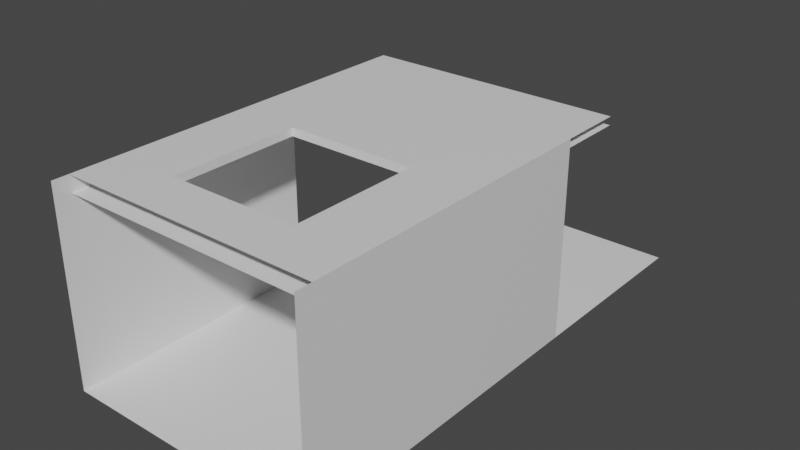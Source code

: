 # Source: 2fort_interior_dropdown.blend  (saved by Blender 2.82.7; exported with 4.5.12 LTS)
import bpy
from mathutils import Matrix  # noqa: F401  (used for matrix-valued properties, if any)

bpy.ops.wm.read_factory_settings(use_empty=True)
scene = bpy.context.scene
scene.name = 'Scene'

# ---- collections
col_collection = bpy.data.collections.new('Collection'); scene.collection.children.link(col_collection)

# ---- materials (node trees are filled in below, after node groups)
mat_default_obj = bpy.data.materials.new('Default OBJ')
mat_default_obj.use_transparent_shadow = False

# ---- material node trees
mat_default_obj.use_nodes = True; mat_default_obj.node_tree.nodes.clear()
_N = mat_default_obj.node_tree.nodes; _L = mat_default_obj.node_tree.links
n0 = _N.new('ShaderNodeOutputMaterial'); n0.name = 'Material Output'; n0.location = (300, 300)
n1 = _N.new('ShaderNodeBsdfPrincipled'); n1.name = 'Principled BSDF'; n1.location = (10, 300)
n1.distribution = 'GGX'
n1.subsurface_method = 'BURLEY'
n1.inputs[3].default_value = 1.45
n1.inputs[27].default_value = (0.0, 0.0, 0.0, 1.0)
n1.inputs[28].default_value = 1.0
_L.new(n1.outputs[0], n0.inputs[0])
n0.is_active_output = True

# ---- world
world_world = bpy.data.worlds.new('World'); scene.world = world_world
world_world.use_nodes = True; world_world.node_tree.nodes.clear()
_N = world_world.node_tree.nodes; _L = world_world.node_tree.links
n0 = _N.new('ShaderNodeOutputWorld'); n0.name = 'World Output'; n0.location = (300, 300)
n1 = _N.new('ShaderNodeBackground'); n1.name = 'Background'; n1.location = (10, 300)
n1.inputs[0].default_value = (0.05088, 0.05088, 0.05088, 1.0)
_L.new(n1.outputs[0], n0.inputs[0])
n0.is_active_output = True
world_world.color = (0.05088, 0.05088, 0.05088)
world_world.use_sun_shadow = False
world_world.sun_shadow_jitter_overblur = 0.0

# ---- meshes
me_2fort = bpy.data.meshes.new('2fort')
me_2fort.from_pydata([(3.584, -0.4803, -4.688), (3.584, -4.32, -4.688), (3.584, -4.32, 1.072), (3.584, -0.4803, 1.072), (-4.096, -4.32, -4.688), (3.584, 11.04, -4.688), (-4.096, 11.04, -4.688), (-4.096, 3.36, -4.688), (-4.096, 3.36, 1.072), (-4.096, -4.32, 1.072), (3.584, 5.28, 1.072), (3.584, 5.28, -4.688), (-4.096, 1.44, 0.8319), (-4.096, 7.2, 0.8319), (3.584, 7.2, 0.8319), (3.584, 1.44, 0.8319), (3.584, 1.44, 1.072), (3.584, 7.2, 1.072), (-4.096, 7.2, 1.072), (-4.096, -2.4, 0.5919), (-4.096, -2.4, 1.072), (-4.096, -3.84, 0.5919), (3.584, -2.4, 0.5919), (3.584, -3.84, 0.5919), (-4.096, -3.84, 1.072), (3.584, -3.84, 1.072), (3.584, -2.4, 1.072), (1.664, -2.4, 0.8319), (1.664, -2.4, 1.072), (1.664, 1.44, 1.072), (1.664, 1.44, 0.8319), (3.584, -2.4, 0.8319), (-2.176, -2.4, 0.8319), (-2.176, 1.44, 0.8319), (-2.176, 1.44, 1.072), (-2.176, -2.4, 1.072), (-4.096, -2.4, 0.8319), (-4.096, 1.44, 1.072)], [], [(0, 1, 2, 3), (4, 1, 5, 6), (4, 7, 8, 9), (0, 3, 10, 11), (12, 13, 14, 15), (37, 16, 17, 18), (19, 20, 26, 22), (21, 19, 22, 23), (24, 25, 26, 20), (27, 28, 29, 30), (27, 30, 15, 31), (28, 26, 16, 29), (32, 33, 34, 35), (36, 12, 33, 32), (20, 35, 34, 37), (15, 16, 37, 34, 33, 12)])
_uv = me_2fort.uv_layers.new(name='UVMap')
_uv.uv.foreach_set('vector', [0.0, 0.0, 0.0, 0.0, 0.0, 0.0, 0.0, 0.0, 0.0, 0.0, 0.0, 0.0, 0.0, 0.0, 0.0, 0.0, 0.0, 0.0, 0.0, 0.0, 0.0, 0.0, 0.0, 0.0, 0.0, 0.0, 0.0, 0.0, 0.0, 0.0, 0.0, 0.0, 0.0, 0.0, 0.0, 0.0, 0.0, 0.0, 0.0, 0.0, 0.0, 0.0, 0.0, 0.0, 0.0, 0.0, 0.0, 0.0, 0.0, 0.0, 0.0, 0.0, 0.0, 0.0, 0.0, 0.0, 0.0, 0.0, 0.0, 0.0, 0.0, 0.0, 0.0, 0.0, 0.0, 0.0, 0.0, 0.0, 0.0, 0.0, 0.0, 0.0, 0.0, 0.0, 0.0, 0.0, 0.0, 0.0, 0.0, 0.0, 0.0, 0.0, 0.0, 0.0, 0.0, 0.0, 0.0, 0.0, 0.0, 0.0, 0.0, 0.0, 0.0, 0.0, 0.0, 0.0, 0.0, 0.0, 0.0, 0.0, 0.0, 0.0, 0.0, 0.0, 0.0, 0.0, 0.0, 0.0, 0.0, 0.0, 0.0, 0.0, 0.0, 0.0, 0.0, 0.0, 0.0, 0.0, 0.0, 0.0, 0.0, 0.0, 0.0, 0.0, 0.0, 0.0, 0.0, 0.0, 0.0, 0.0, 0.0, 0.0])
me_2fort.materials.append(mat_default_obj)
me_2fort.use_remesh_fix_poles = True
me_2fort.use_remesh_preserve_attributes = False
me_2fort.use_mirror_vertex_groups = False
me_2fort.update()

# ---- objects
ob_2fort_interior_dropdown = bpy.data.objects.new('2fort_interior_dropdown', me_2fort)

# ---- transforms, parenting, visibility, modifiers, constraints
ob_2fort_interior_dropdown.location = (0.0, 0.0, 0.0)
ob_2fort_interior_dropdown.rotation_euler = (2.384e-07, -0.0, 0.0)
ob_2fort_interior_dropdown.lineart.crease_threshold = 0.0

# ---- collection membership
col_collection.objects.link(ob_2fort_interior_dropdown)

# ---- scene / render settings (as saved in the file)
scene.frame_start = 1; scene.frame_end = 250; scene.frame_set(1)
scene.render.engine = 'BLENDER_EEVEE_NEXT'
scene.cycles.use_denoising = False
scene.cycles.samples = 128
scene.cycles.sampling_pattern = 'TABULATED_SOBOL'
scene.cycles.use_adaptive_sampling = False
scene.cycles.use_light_tree = False
scene.view_settings.view_transform = 'Filmic'
bpy.context.view_layer.update()

# ---- added for rendering (the .blend has no active camera and no usable light): camera, sun
cam_auto = bpy.data.cameras.new('AutoCamera')
cam_auto.lens = 50.0
cam_auto.sensor_width = 36.0
cam_auto.clip_end = 1000.0
ob_auto_camera = bpy.data.objects.new('AutoCamera', cam_auto)
scene.collection.objects.link(ob_auto_camera)
ob_auto_camera.location = (16.5028, -16.7509, 11.599)
ob_auto_camera.rotation_euler = (1.09748, -7.21219e-08, 0.694738)
scene.camera = ob_auto_camera
light_auto_sun = bpy.data.lights.new('AutoSun', 'SUN')
light_auto_sun.energy = 3.0
light_auto_sun.angle = 0.0523599
ob_auto_sun = bpy.data.objects.new('AutoSun', light_auto_sun)
scene.collection.objects.link(ob_auto_sun)
ob_auto_sun.rotation_euler = (0.872665, 0.174533, 0.523599)
bpy.context.view_layer.update()

